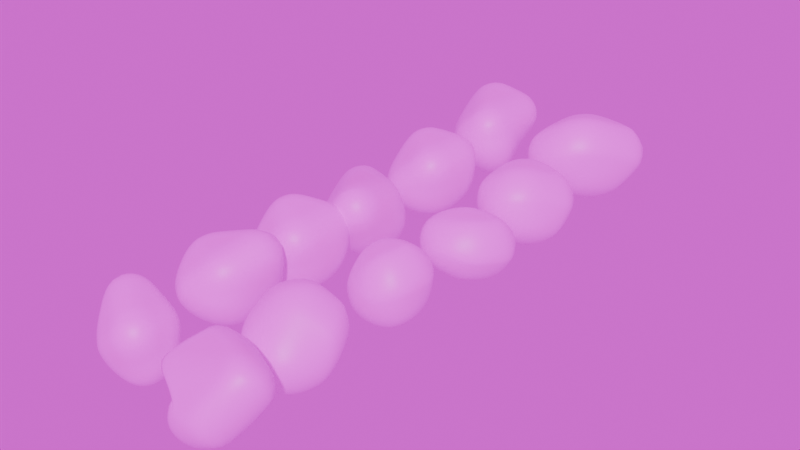 # Source: RocksA5.blend  (saved by Blender 4.1.23; exported with 4.5.12 LTS)
import bpy
from mathutils import Matrix  # noqa: F401  (used for matrix-valued properties, if any)

bpy.ops.wm.read_factory_settings(use_empty=True)
scene = bpy.context.scene
scene.name = 'Scene'

# ---- collections
col_collection = bpy.data.collections.new('Collection'); scene.collection.children.link(col_collection)

# ---- images (referenced by path relative to the original .blend; pixels are not part of the script)
import os
ASSET_DIR = os.environ.get("B2B_ASSET_DIR", "")  # directory of the original .blend (textures are referenced by path, not embedded)
HERE = os.path.dirname(os.path.abspath(__file__))  # packed textures are extracted next to this script under _unpacked/

def load_image(name, relpath, width, height, colorspace="sRGB"):
    """Load a texture the original file referenced (path relative to the .blend, or extracted next to this script)."""
    p = next((c for c in (os.path.join(HERE, relpath), os.path.join(ASSET_DIR, relpath)) if relpath and os.path.exists(c)), "")
    if p:
        img = bpy.data.images.load(p, check_existing=True)
        img.name = name
    else:  # same state as the original file: an image datablock whose file is absent (Cycles renders it pink)
        img = bpy.data.images.new(name, width, height)
        img.source = "FILE"
        img.filepath = "//" + (relpath or name)
    img.colorspace_settings.name = colorspace
    return img
img_gray_rocks_diff_2k_jpg = load_image('gray_rocks_diff_2k.jpg', 'textures/rocktexturev1/gray_rocks_diff_2k.jpg', 1024, 1024, 'sRGB')
img_dry_riverbed_rock_diff_2k_jpg_001 = load_image('dry_riverbed_rock_diff_2k.jpg.001', 'textures/rocktexturev2/dry_riverbed_rock_diff_2k.jpg', 1024, 1024, 'sRGB')
img_underwater_hdri_hdr = load_image('UNDERWATER HDRI.hdr', 'UNDERWATER HDRI.hdr', 1024, 1024, 'Linear Rec.709')

# ---- materials (node trees are filled in below, after node groups)
mat_material_004 = bpy.data.materials.new('Material.004')
mat_material_004.use_transparent_shadow = False
mat_material_006 = bpy.data.materials.new('Material.006')
mat_material_006.use_transparent_shadow = False
mat_material_008 = bpy.data.materials.new('Material.008')
mat_material_008.use_transparent_shadow = False
mat_material_010 = bpy.data.materials.new('Material.010')
mat_material_010.use_transparent_shadow = False
mat_material_012 = bpy.data.materials.new('Material.012')
mat_material_012.use_transparent_shadow = False
mat_material_007 = bpy.data.materials.new('Material.007')
mat_material_007.use_transparent_shadow = False
mat_material_005 = bpy.data.materials.new('Material.005')
mat_material_005.use_transparent_shadow = False
mat_material_003 = bpy.data.materials.new('Material.003')
mat_material_003.use_transparent_shadow = False
mat_material_009 = bpy.data.materials.new('Material.009')
mat_material_009.use_transparent_shadow = False
mat_material_011 = bpy.data.materials.new('Material.011')
mat_material_011.use_transparent_shadow = False
mat_rock_texture = bpy.data.materials.new('Rock Texture')
mat_rock_texture.use_transparent_shadow = False
mat_material_002 = bpy.data.materials.new('Material.002')
mat_material_002.use_transparent_shadow = False

# ---- material node trees
mat_material_004.use_nodes = True; mat_material_004.node_tree.nodes.clear()
_N = mat_material_004.node_tree.nodes; _L = mat_material_004.node_tree.links
n0 = _N.new('ShaderNodeBsdfPrincipled'); n0.name = 'Principled BSDF'; n0.location = (10, 300)
n1 = _N.new('ShaderNodeOutputMaterial'); n1.name = 'Material Output'; n1.location = (300, 300)
n2 = _N.new('ShaderNodeTexEnvironment'); n2.name = 'Environment Texture'; n2.location = (-380, 328)
n2.image = img_gray_rocks_diff_2k_jpg
_L.new(n0.outputs[0], n1.inputs[0])
_L.new(n2.outputs[0], n0.inputs[0])
n1.is_active_output = True
mat_material_006.use_nodes = True; mat_material_006.node_tree.nodes.clear()
_N = mat_material_006.node_tree.nodes; _L = mat_material_006.node_tree.links
n0 = _N.new('ShaderNodeBsdfPrincipled'); n0.name = 'Principled BSDF'; n0.location = (10, 300)
n1 = _N.new('ShaderNodeOutputMaterial'); n1.name = 'Material Output'; n1.location = (300, 300)
n2 = _N.new('ShaderNodeTexEnvironment'); n2.name = 'Environment Texture'; n2.location = (-461, 329)
n2.image = img_gray_rocks_diff_2k_jpg
_L.new(n0.outputs[0], n1.inputs[0])
_L.new(n2.outputs[0], n0.inputs[0])
n1.is_active_output = True
mat_material_008.use_nodes = True; mat_material_008.node_tree.nodes.clear()
_N = mat_material_008.node_tree.nodes; _L = mat_material_008.node_tree.links
n0 = _N.new('ShaderNodeBsdfPrincipled'); n0.name = 'Principled BSDF'; n0.location = (10, 300)
n1 = _N.new('ShaderNodeOutputMaterial'); n1.name = 'Material Output'; n1.location = (300, 300)
n2 = _N.new('ShaderNodeTexEnvironment'); n2.name = 'Environment Texture'; n2.location = (-443, 336)
n2.image = img_gray_rocks_diff_2k_jpg
_L.new(n0.outputs[0], n1.inputs[0])
_L.new(n2.outputs[0], n0.inputs[0])
n1.is_active_output = True
mat_material_010.use_nodes = True; mat_material_010.node_tree.nodes.clear()
_N = mat_material_010.node_tree.nodes; _L = mat_material_010.node_tree.links
n0 = _N.new('ShaderNodeBsdfPrincipled'); n0.name = 'Principled BSDF'; n0.location = (10, 300)
n1 = _N.new('ShaderNodeOutputMaterial'); n1.name = 'Material Output'; n1.location = (300, 300)
n2 = _N.new('ShaderNodeTexEnvironment'); n2.name = 'Environment Texture'; n2.location = (-398, 359)
n2.image = img_gray_rocks_diff_2k_jpg
_L.new(n0.outputs[0], n1.inputs[0])
_L.new(n2.outputs[0], n0.inputs[0])
n1.is_active_output = True
mat_material_012.use_nodes = True; mat_material_012.node_tree.nodes.clear()
_N = mat_material_012.node_tree.nodes; _L = mat_material_012.node_tree.links
n0 = _N.new('ShaderNodeBsdfPrincipled'); n0.name = 'Principled BSDF'; n0.location = (10, 300)
n1 = _N.new('ShaderNodeOutputMaterial'); n1.name = 'Material Output'; n1.location = (300, 300)
n2 = _N.new('ShaderNodeTexEnvironment'); n2.name = 'Environment Texture'; n2.location = (-348, 315)
n2.image = img_gray_rocks_diff_2k_jpg
_L.new(n0.outputs[0], n1.inputs[0])
_L.new(n2.outputs[0], n0.inputs[0])
n1.is_active_output = True
mat_material_007.use_nodes = True; mat_material_007.node_tree.nodes.clear()
_N = mat_material_007.node_tree.nodes; _L = mat_material_007.node_tree.links
n0 = _N.new('ShaderNodeBsdfPrincipled'); n0.name = 'Principled BSDF'; n0.location = (10, 300)
n1 = _N.new('ShaderNodeOutputMaterial'); n1.name = 'Material Output'; n1.location = (300, 300)
n2 = _N.new('ShaderNodeTexEnvironment'); n2.name = 'Environment Texture'; n2.location = (-372, 291)
n2.image = img_dry_riverbed_rock_diff_2k_jpg_001
_L.new(n0.outputs[0], n1.inputs[0])
_L.new(n2.outputs[0], n0.inputs[0])
n1.is_active_output = True
mat_material_005.use_nodes = True; mat_material_005.node_tree.nodes.clear()
_N = mat_material_005.node_tree.nodes; _L = mat_material_005.node_tree.links
n0 = _N.new('ShaderNodeBsdfPrincipled'); n0.name = 'Principled BSDF'; n0.location = (10, 300)
n1 = _N.new('ShaderNodeOutputMaterial'); n1.name = 'Material Output'; n1.location = (300, 300)
n2 = _N.new('ShaderNodeTexEnvironment'); n2.name = 'Environment Texture'; n2.location = (-385, 305)
n2.image = img_dry_riverbed_rock_diff_2k_jpg_001
_L.new(n0.outputs[0], n1.inputs[0])
_L.new(n2.outputs[0], n0.inputs[0])
n1.is_active_output = True
mat_material_003.use_nodes = True; mat_material_003.node_tree.nodes.clear()
_N = mat_material_003.node_tree.nodes; _L = mat_material_003.node_tree.links
n0 = _N.new('ShaderNodeBsdfPrincipled'); n0.name = 'Principled BSDF'; n0.location = (10, 300)
n1 = _N.new('ShaderNodeOutputMaterial'); n1.name = 'Material Output'; n1.location = (300, 300)
n2 = _N.new('ShaderNodeTexEnvironment'); n2.name = 'Environment Texture'; n2.location = (-356, 282)
n2.image = img_dry_riverbed_rock_diff_2k_jpg_001
_L.new(n0.outputs[0], n1.inputs[0])
_L.new(n2.outputs[0], n0.inputs[0])
n1.is_active_output = True
mat_material_009.use_nodes = True; mat_material_009.node_tree.nodes.clear()
_N = mat_material_009.node_tree.nodes; _L = mat_material_009.node_tree.links
n0 = _N.new('ShaderNodeBsdfPrincipled'); n0.name = 'Principled BSDF'; n0.location = (10, 300)
n1 = _N.new('ShaderNodeOutputMaterial'); n1.name = 'Material Output'; n1.location = (300, 300)
n2 = _N.new('ShaderNodeTexEnvironment'); n2.name = 'Environment Texture'; n2.location = (-384, 315)
n2.image = img_dry_riverbed_rock_diff_2k_jpg_001
_L.new(n0.outputs[0], n1.inputs[0])
_L.new(n2.outputs[0], n0.inputs[0])
n1.is_active_output = True
mat_material_011.use_nodes = True; mat_material_011.node_tree.nodes.clear()
_N = mat_material_011.node_tree.nodes; _L = mat_material_011.node_tree.links
n0 = _N.new('ShaderNodeBsdfPrincipled'); n0.name = 'Principled BSDF'; n0.location = (10, 300)
n1 = _N.new('ShaderNodeOutputMaterial'); n1.name = 'Material Output'; n1.location = (300, 300)
n2 = _N.new('ShaderNodeTexEnvironment'); n2.name = 'Environment Texture'; n2.location = (-347, 328)
n2.image = img_dry_riverbed_rock_diff_2k_jpg_001
_L.new(n0.outputs[0], n1.inputs[0])
_L.new(n2.outputs[0], n0.inputs[0])
n1.is_active_output = True
mat_rock_texture.use_nodes = True; mat_rock_texture.node_tree.nodes.clear()
_N = mat_rock_texture.node_tree.nodes; _L = mat_rock_texture.node_tree.links
n0 = _N.new('ShaderNodeBsdfPrincipled'); n0.name = 'Principled BSDF'; n0.location = (-267, 351)
n1 = _N.new('ShaderNodeOutputMaterial'); n1.name = 'Material Output'; n1.location = (300, 300)
n2 = _N.new('ShaderNodeTexEnvironment'); n2.name = 'Environment Texture'; n2.location = (-664, 310)
n2.image = img_dry_riverbed_rock_diff_2k_jpg_001
_L.new(n0.outputs[0], n1.inputs[0])
_L.new(n2.outputs[0], n0.inputs[0])
n1.is_active_output = True
mat_material_002.use_nodes = True; mat_material_002.node_tree.nodes.clear()
_N = mat_material_002.node_tree.nodes; _L = mat_material_002.node_tree.links
n0 = _N.new('ShaderNodeBsdfPrincipled'); n0.name = 'Principled BSDF'; n0.location = (10, 300)
n1 = _N.new('ShaderNodeOutputMaterial'); n1.name = 'Material Output'; n1.location = (300, 300)
n2 = _N.new('ShaderNodeTexEnvironment'); n2.name = 'Environment Texture'; n2.location = (-353, 299)
n2.image = img_gray_rocks_diff_2k_jpg
_L.new(n0.outputs[0], n1.inputs[0])
_L.new(n2.outputs[0], n0.inputs[0])
n1.is_active_output = True

# ---- world
world_world = bpy.data.worlds.new('World'); scene.world = world_world
world_world.use_nodes = True; world_world.node_tree.nodes.clear()
_N = world_world.node_tree.nodes; _L = world_world.node_tree.links
n0 = _N.new('ShaderNodeOutputWorld'); n0.name = 'World Output'; n0.location = (300, 300)
n1 = _N.new('ShaderNodeBackground'); n1.name = 'Background'; n1.location = (10, 300)
n2 = _N.new('ShaderNodeTexEnvironment'); n2.name = 'Environment Texture'; n2.location = (-266, 295)
n2.image = img_underwater_hdri_hdr
_L.new(n1.outputs[0], n0.inputs[0])
_L.new(n2.outputs[0], n1.inputs[0])
n0.is_active_output = True
world_world.color = (0.05088, 0.05088, 0.05088)
world_world.use_sun_shadow = False
world_world.sun_shadow_jitter_overblur = 0.0

# ---- meshes
me_rock_001 = bpy.data.meshes.new('rock.001')
me_rock_001.from_pydata([(-0.2829, -0.6548, -0.1545), (-0.5, 0.4922, -0.4989), (-0.4746, 0.4532, 0.4985), (0.5, -0.488, 0.4973), (0.5, 0.488, 0.4942), (0.5, 0.4914, -0.4954), (0.5001, -0.5111, -0.4945)], [], [(0, 3, 2), (0, 6, 3), (0, 1, 5, 6), (2, 3, 4), (0, 2, 1), (1, 2, 4, 5), (3, 6, 5, 4)])
me_rock_001.polygons.foreach_set('use_smooth', [True] * 7)
_k = {(2, 3): 0.47584, (0, 1): 0.31973, (0, 2): 0.38983, (0, 3): 0.55438, (2, 4): 0.65777, (1, 5): 0.17257, (0, 6): 0.17633, (5, 6): 0.17229, (3, 4): 0.49358, (1, 2): 0.12307, (3, 6): 0.13958, (4, 5): 0.43682}
me_rock_001.attributes.new('crease_edge', 'FLOAT', 'EDGE').data.foreach_set('value', [_k.get((min(e.vertices), max(e.vertices)), 0.0) for e in me_rock_001.edges])
me_rock_001.materials.append(mat_material_004)
me_rock_001.update()
me_rock_002 = bpy.data.meshes.new('rock.002')
me_rock_002.from_pydata([(-0.1716, -0.596, -0.04238), (-0.5, 0.4922, -0.4989), (-0.7827, 0.8081, 0.1889), (0.7141, -1.028, 0.6981), (0.4639, 0.01812, 0.433), (0.5, 0.4914, -0.4954), (0.5, -0.4967, -0.4945)], [], [(0, 3, 2), (0, 6, 3), (0, 1, 5, 6), (2, 3, 4), (0, 2, 1), (1, 2, 4, 5), (3, 6, 5, 4)])
me_rock_002.polygons.foreach_set('use_smooth', [True] * 7)
_k = {(2, 3): 0.47584, (0, 1): 0.31973, (0, 2): 0.38983, (0, 3): 0.55438, (2, 4): 0.65777, (1, 5): 0.17257, (0, 6): 0.17633, (5, 6): 0.17229, (3, 4): 0.49358, (1, 2): 0.12307, (3, 6): 0.13958, (4, 5): 0.43682}
me_rock_002.attributes.new('crease_edge', 'FLOAT', 'EDGE').data.foreach_set('value', [_k.get((min(e.vertices), max(e.vertices)), 0.0) for e in me_rock_002.edges])
me_rock_002.materials.append(mat_material_006)
me_rock_002.update()
me_rock_003 = bpy.data.meshes.new('rock.003')
me_rock_003.from_pydata([(-0.3079, -0.5875, -0.1866), (-0.1476, 0.1441, -0.1419), (-0.3411, 0.1428, 0.625), (0.5, -0.488, 0.4973), (0.5, 0.488, 0.4942), (0.5, 0.4914, -0.4954), (0.5, -0.4967, -0.4945)], [], [(0, 3, 2), (0, 6, 3), (0, 1, 5, 6), (2, 3, 4), (0, 2, 1), (1, 2, 4, 5), (3, 6, 5, 4)])
me_rock_003.polygons.foreach_set('use_smooth', [True] * 7)
_k = {(2, 3): 0.47584, (0, 1): 0.31973, (0, 2): 0.38983, (0, 3): 0.55438, (2, 4): 0.65777, (1, 5): 0.17257, (0, 6): 0.17633, (5, 6): 0.17229, (3, 4): 0.49358, (1, 2): 0.12307, (3, 6): 0.13958, (4, 5): 0.43682}
me_rock_003.attributes.new('crease_edge', 'FLOAT', 'EDGE').data.foreach_set('value', [_k.get((min(e.vertices), max(e.vertices)), 0.0) for e in me_rock_003.edges])
me_rock_003.materials.append(mat_material_008)
me_rock_003.update()
me_rock_004 = bpy.data.meshes.new('rock.004')
me_rock_004.from_pydata([(-0.3073, -0.6007, -0.1866), (-0.4986, 0.06998, -0.556), (-0.6724, 0.07196, 0.1737), (0.3112, -0.3476, 0.3039), (0.5, 0.488, 0.4942), (0.1025, 0.7324, -0.9054), (0.5, -0.4967, -0.4945)], [], [(0, 3, 2), (0, 6, 3), (0, 1, 5, 6), (2, 3, 4), (0, 2, 1), (1, 2, 4, 5), (3, 6, 5, 4)])
me_rock_004.polygons.foreach_set('use_smooth', [True] * 7)
_k = {(2, 3): 0.47584, (0, 1): 0.31973, (0, 2): 0.38983, (0, 3): 0.55438, (2, 4): 0.65777, (1, 5): 0.17257, (0, 6): 0.17633, (5, 6): 0.17229, (3, 4): 0.49358, (1, 2): 0.12307, (3, 6): 0.13958, (4, 5): 0.43682}
me_rock_004.attributes.new('crease_edge', 'FLOAT', 'EDGE').data.foreach_set('value', [_k.get((min(e.vertices), max(e.vertices)), 0.0) for e in me_rock_004.edges])
me_rock_004.materials.append(mat_material_010)
me_rock_004.update()
me_rock_005 = bpy.data.meshes.new('rock.005')
me_rock_005.from_pydata([(-0.03438, -0.7018, 0.08467), (-0.1924, -0.2774, 0.03372), (-0.5084, -0.02954, 0.7087), (0.5285, -0.7064, 0.5217), (0.4428, -0.1785, 0.3923), (0.677, -0.4676, -0.1113), (0.5, -0.4967, -0.4945)], [], [(0, 3, 2), (0, 6, 3), (0, 1, 5, 6), (2, 3, 4), (0, 2, 1), (1, 2, 4, 5), (3, 6, 5, 4)])
me_rock_005.polygons.foreach_set('use_smooth', [True] * 7)
_k = {(2, 3): 0.47584, (0, 1): 0.31973, (0, 2): 0.38983, (0, 3): 0.55438, (2, 4): 0.65777, (1, 5): 0.17257, (0, 6): 0.17633, (5, 6): 0.17229, (3, 4): 0.49358, (1, 2): 0.12307, (3, 6): 0.13958, (4, 5): 0.43682}
me_rock_005.attributes.new('crease_edge', 'FLOAT', 'EDGE').data.foreach_set('value', [_k.get((min(e.vertices), max(e.vertices)), 0.0) for e in me_rock_005.edges])
me_rock_005.materials.append(mat_material_012)
me_rock_005.update()
me_rock_006 = bpy.data.meshes.new('rock.006')
me_rock_006.from_pydata([(-0.361, -0.3123, -0.3331), (-0.3424, 0.3699, -0.3256), (-0.339, 0.3079, 0.3247), (0.3066, -0.4255, 0.3433), (0.4531, 0.2763, 0.4146), (0.2909, 0.3329, -0.2897), (0.409, -0.3967, -0.3887)], [], [(0, 3, 2), (0, 6, 3), (0, 1, 5, 6), (2, 3, 4), (0, 2, 1), (1, 2, 4, 5), (3, 6, 5, 4)])
me_rock_006.polygons.foreach_set('use_smooth', [True] * 7)
_k = {(2, 3): 0.46301, (0, 1): 0.22898, (0, 2): 0.39255, (0, 3): 0.44901, (2, 4): 0.65595, (1, 5): 0.15853, (0, 6): 0.08509, (5, 6): 0.28452, (3, 4): 0.61602, (1, 2): 0.16466, (3, 6): 0.13503, (4, 5): 0.34129}
me_rock_006.attributes.new('crease_edge', 'FLOAT', 'EDGE').data.foreach_set('value', [_k.get((min(e.vertices), max(e.vertices)), 0.0) for e in me_rock_006.edges])
me_rock_006.materials.append(mat_material_007)
me_rock_006.update()
me_rock_007 = bpy.data.meshes.new('rock.007')
me_rock_007.from_pydata([(-0.739, -0.5801, 0.2132), (-0.3424, 0.3699, -0.3256), (-0.339, 0.3079, 0.3247), (0.3066, -0.4255, 0.3433), (0.592, 0.3335, 0.2182), (0.2924, 0.3132, -0.2897), (0.2099, -0.4511, -0.1099)], [], [(0, 3, 2), (0, 6, 3), (0, 1, 5, 6), (2, 3, 4), (0, 2, 1), (1, 2, 4, 5), (3, 6, 5, 4)])
me_rock_007.polygons.foreach_set('use_smooth', [True] * 7)
_k = {(2, 3): 0.46301, (0, 1): 0.22898, (0, 2): 0.39255, (0, 3): 0.44901, (2, 4): 0.65595, (1, 5): 0.15853, (0, 6): 0.08509, (5, 6): 0.28452, (3, 4): 0.61602, (1, 2): 0.16466, (3, 6): 0.13503, (4, 5): 0.34129}
me_rock_007.attributes.new('crease_edge', 'FLOAT', 'EDGE').data.foreach_set('value', [_k.get((min(e.vertices), max(e.vertices)), 0.0) for e in me_rock_007.edges])
me_rock_007.materials.append(mat_material_005)
me_rock_007.update()
me_rock_008 = bpy.data.meshes.new('rock.008')
me_rock_008.from_pydata([(-0.8064, -0.4531, 0.2677), (-0.3424, 0.3699, -0.3256), (-0.6335, 0.8602, 0.5635), (-0.06935, -0.2764, 0.7381), (0.4352, 0.805, 0.3166), (0.2643, 0.3693, -0.2674), (0.2099, -0.4511, -0.1099)], [], [(0, 3, 2), (0, 6, 3), (0, 1, 5, 6), (2, 3, 4), (0, 2, 1), (1, 2, 4, 5), (3, 6, 5, 4)])
me_rock_008.polygons.foreach_set('use_smooth', [True] * 7)
_k = {(2, 3): 0.46301, (0, 1): 0.22898, (0, 2): 0.39255, (0, 3): 0.44901, (2, 4): 0.65595, (1, 5): 0.15853, (0, 6): 0.08509, (5, 6): 0.28452, (3, 4): 0.61602, (1, 2): 0.16466, (3, 6): 0.13503, (4, 5): 0.34129}
me_rock_008.attributes.new('crease_edge', 'FLOAT', 'EDGE').data.foreach_set('value', [_k.get((min(e.vertices), max(e.vertices)), 0.0) for e in me_rock_008.edges])
me_rock_008.materials.append(mat_material_003)
me_rock_008.update()
me_rock_009 = bpy.data.meshes.new('rock.009')
me_rock_009.from_pydata([(-0.5992, -0.2441, 0.00302), (-0.3424, 0.3699, -0.3256), (-0.6335, 0.8602, 0.5635), (-0.2153, 0.595, 0.7597), (0.4352, 0.805, 0.3166), (0.2643, 0.3693, -0.2674), (0.2099, -0.4511, -0.1099)], [], [(0, 3, 2), (0, 6, 3), (0, 1, 5, 6), (2, 3, 4), (0, 2, 1), (1, 2, 4, 5), (3, 6, 5, 4)])
me_rock_009.polygons.foreach_set('use_smooth', [True] * 7)
_k = {(2, 3): 0.46301, (0, 1): 0.22898, (0, 2): 0.39255, (0, 3): 0.44901, (2, 4): 0.65595, (1, 5): 0.15853, (0, 6): 0.08509, (5, 6): 0.28452, (3, 4): 0.61602, (1, 2): 0.16466, (3, 6): 0.13503, (4, 5): 0.34129}
me_rock_009.attributes.new('crease_edge', 'FLOAT', 'EDGE').data.foreach_set('value', [_k.get((min(e.vertices), max(e.vertices)), 0.0) for e in me_rock_009.edges])
me_rock_009.materials.append(mat_material_009)
me_rock_009.update()
me_rock_010 = bpy.data.meshes.new('rock.010')
me_rock_010.from_pydata([(-0.8064, -0.4531, 0.2677), (-0.3424, 0.3699, -0.3256), (-0.6335, 0.8602, 0.5635), (-1.188, -0.1242, 0.05382), (1.315, 0.007268, 0.8719), (0.3883, -0.8202, -0.1617), (0.2099, -0.4511, -0.1099)], [], [(0, 3, 2), (0, 6, 3), (0, 1, 5, 6), (2, 3, 4), (0, 2, 1), (1, 2, 4, 5), (3, 6, 5, 4)])
me_rock_010.polygons.foreach_set('use_smooth', [True] * 7)
_k = {(2, 3): 0.46301, (0, 1): 0.22898, (0, 2): 0.39255, (0, 3): 0.44901, (2, 4): 0.65595, (1, 5): 0.15853, (0, 6): 0.08509, (5, 6): 0.28452, (3, 4): 0.61602, (1, 2): 0.16466, (3, 6): 0.13503, (4, 5): 0.34129}
me_rock_010.attributes.new('crease_edge', 'FLOAT', 'EDGE').data.foreach_set('value', [_k.get((min(e.vertices), max(e.vertices)), 0.0) for e in me_rock_010.edges])
me_rock_010.materials.append(mat_material_011)
me_rock_010.update()
me_rock_011 = bpy.data.meshes.new('rock.011')
me_rock_011.from_pydata([(-1.21, -0.7646, 0.2002), (-0.3424, 0.3699, -0.3256), (-0.7268, 0.9643, 0.6072), (0.03893, -0.4969, 1.057), (0.7297, 1.097, 0.3764), (0.2643, 0.3693, -0.2674), (0.1897, -0.4258, -0.08929)], [], [(0, 3, 2), (0, 6, 3), (0, 1, 5, 6), (2, 3, 4), (0, 2, 1), (1, 2, 4, 5), (3, 6, 5, 4)])
me_rock_011.polygons.foreach_set('use_smooth', [True] * 7)
_k = {(2, 3): 0.46301, (0, 1): 0.22898, (0, 2): 0.39255, (0, 3): 0.44901, (2, 4): 0.65595, (1, 5): 0.15853, (0, 6): 0.08509, (5, 6): 0.28452, (3, 4): 0.61602, (1, 2): 0.16466, (3, 6): 0.13503, (4, 5): 0.34129}
me_rock_011.attributes.new('crease_edge', 'FLOAT', 'EDGE').data.foreach_set('value', [_k.get((min(e.vertices), max(e.vertices)), 0.0) for e in me_rock_011.edges])
me_rock_011.materials.append(mat_rock_texture)
me_rock_011.update()
me_rock_012 = bpy.data.meshes.new('rock.012')
me_rock_012.from_pydata([(0.09214, -0.9346, 0.09627), (-0.9291, 0.3798, -0.6961), (-0.4428, 0.7239, 0.5373), (0.6165, -0.8745, 0.5573), (0.5714, 0.6395, 0.3978), (-0.318, 0.4588, -1.081), (1.168, -1.037, -0.368)], [], [(0, 3, 2), (0, 6, 3), (0, 1, 5, 6), (2, 3, 4), (0, 2, 1), (1, 2, 4, 5), (3, 6, 5, 4)])
me_rock_012.polygons.foreach_set('use_smooth', [True] * 7)
_k = {(2, 3): 0.47584, (0, 1): 0.31973, (0, 2): 0.38983, (0, 3): 0.55438, (2, 4): 0.65777, (1, 5): 0.17257, (0, 6): 0.17633, (5, 6): 0.17229, (3, 4): 0.49358, (1, 2): 0.12307, (3, 6): 0.13958, (4, 5): 0.43682}
me_rock_012.attributes.new('crease_edge', 'FLOAT', 'EDGE').data.foreach_set('value', [_k.get((min(e.vertices), max(e.vertices)), 0.0) for e in me_rock_012.edges])
me_rock_012.materials.append(mat_material_002)
me_rock_012.update()

# ---- objects
ob_rock_001 = bpy.data.objects.new('rock.001', me_rock_001)
ob_rock_002 = bpy.data.objects.new('rock.002', me_rock_002)
ob_rock_003 = bpy.data.objects.new('rock.003', me_rock_003)
ob_rock_004 = bpy.data.objects.new('rock.004', me_rock_004)
ob_rock_005 = bpy.data.objects.new('rock.005', me_rock_005)
ob_rock_006 = bpy.data.objects.new('rock.006', me_rock_006)
ob_rock_007 = bpy.data.objects.new('rock.007', me_rock_007)
ob_rock_008 = bpy.data.objects.new('rock.008', me_rock_008)
ob_rock_009 = bpy.data.objects.new('rock.009', me_rock_009)
ob_rock_010 = bpy.data.objects.new('rock.010', me_rock_010)
ob_rock_011 = bpy.data.objects.new('rock.011', me_rock_011)
ob_rock_012 = bpy.data.objects.new('rock.012', me_rock_012)

# ---- transforms, parenting, visibility, modifiers, constraints
ob_rock_001.location = (-1.714, 2.763, -0.5107)
_m = ob_rock_001.modifiers.new('Subsurf', 'SUBSURF')
_m.levels = 3
_m.render_levels = 3
_m = ob_rock_001.modifiers.new('Subsurf.001', 'SUBSURF')
_m.levels = 3
_m.render_levels = 3
_m = ob_rock_001.modifiers.new('Displace', 'DISPLACE')
_m.mid_level = 0.0
_m.strength = 0.006475
_m = ob_rock_001.modifiers.new('Displace.001', 'DISPLACE')
_m.mid_level = 0.0
_m.strength = 0.3663
_m = ob_rock_001.modifiers.new('Displace.002', 'DISPLACE')
_m.strength = 0.0435
_m = ob_rock_001.modifiers.new('Displace.003', 'DISPLACE')
_m.strength = 0.03296
ob_rock_002.location = (-1.561, 0.5037, -0.4926)
_m = ob_rock_002.modifiers.new('Subsurf', 'SUBSURF')
_m.levels = 3
_m.render_levels = 3
_m = ob_rock_002.modifiers.new('Subsurf.001', 'SUBSURF')
_m.levels = 3
_m.render_levels = 3
_m = ob_rock_002.modifiers.new('Displace', 'DISPLACE')
_m.mid_level = 0.0
_m.strength = 0.006475
_m = ob_rock_002.modifiers.new('Displace.001', 'DISPLACE')
_m.mid_level = 0.0
_m.strength = 0.3663
_m = ob_rock_002.modifiers.new('Displace.002', 'DISPLACE')
_m.strength = 0.0435
_m = ob_rock_002.modifiers.new('Displace.003', 'DISPLACE')
_m.strength = 0.03296
ob_rock_003.location = (-1.683, -1.319, -0.5899)
_m = ob_rock_003.modifiers.new('Subsurf', 'SUBSURF')
_m.levels = 3
_m.render_levels = 3
_m = ob_rock_003.modifiers.new('Subsurf.001', 'SUBSURF')
_m.levels = 3
_m.render_levels = 3
_m = ob_rock_003.modifiers.new('Displace', 'DISPLACE')
_m.mid_level = 0.0
_m.strength = 0.006475
_m = ob_rock_003.modifiers.new('Displace.001', 'DISPLACE')
_m.mid_level = 0.0
_m.strength = 0.3663
_m = ob_rock_003.modifiers.new('Displace.002', 'DISPLACE')
_m.strength = 0.0435
_m = ob_rock_003.modifiers.new('Displace.003', 'DISPLACE')
_m.strength = 0.03296
ob_rock_004.location = (-1.553, -3.143, -0.359)
_m = ob_rock_004.modifiers.new('Subsurf', 'SUBSURF')
_m.levels = 3
_m.render_levels = 3
_m = ob_rock_004.modifiers.new('Subsurf.001', 'SUBSURF')
_m.levels = 3
_m.render_levels = 3
_m = ob_rock_004.modifiers.new('Displace', 'DISPLACE')
_m.mid_level = 0.0
_m.strength = 0.006475
_m = ob_rock_004.modifiers.new('Displace.001', 'DISPLACE')
_m.mid_level = 0.0
_m.strength = 0.3663
_m = ob_rock_004.modifiers.new('Displace.002', 'DISPLACE')
_m.strength = 0.0435
_m = ob_rock_004.modifiers.new('Displace.003', 'DISPLACE')
_m.strength = 0.03296
ob_rock_005.location = (-1.793, -4.734, -0.8856)
_m = ob_rock_005.modifiers.new('Subsurf', 'SUBSURF')
_m.levels = 3
_m.render_levels = 3
_m = ob_rock_005.modifiers.new('Subsurf.001', 'SUBSURF')
_m.levels = 3
_m.render_levels = 3
_m = ob_rock_005.modifiers.new('Displace', 'DISPLACE')
_m.mid_level = 0.0
_m.strength = 0.006475
_m = ob_rock_005.modifiers.new('Displace.001', 'DISPLACE')
_m.mid_level = 0.0
_m.strength = 0.3663
_m = ob_rock_005.modifiers.new('Displace.002', 'DISPLACE')
_m.strength = 0.0435
_m = ob_rock_005.modifiers.new('Displace.003', 'DISPLACE')
_m.strength = 0.03296
ob_rock_006.location = (0.5379, -1.212, -0.6057)
_m = ob_rock_006.modifiers.new('Subsurf', 'SUBSURF')
_m.levels = 2
_m = ob_rock_006.modifiers.new('Subsurf.001', 'SUBSURF')
_m.levels = 2
_m = ob_rock_006.modifiers.new('Displace', 'DISPLACE')
_m.mid_level = 0.0
_m.strength = 0.002244
_m = ob_rock_006.modifiers.new('Displace.001', 'DISPLACE')
_m.mid_level = 0.0
_m.strength = 0.4148
_m = ob_rock_006.modifiers.new('Displace.002', 'DISPLACE')
_m.strength = 0.05905
_m = ob_rock_006.modifiers.new('Displace.003', 'DISPLACE')
_m.strength = 0.01678
_m = ob_rock_006.modifiers.new('Smooth', 'SMOOTH')
_m.factor = 2.164
_m.iterations = 2
ob_rock_007.location = (0.6386, 1.13, -0.835)
_m = ob_rock_007.modifiers.new('Subsurf', 'SUBSURF')
_m.levels = 2
_m = ob_rock_007.modifiers.new('Subsurf.001', 'SUBSURF')
_m.levels = 2
_m = ob_rock_007.modifiers.new('Displace', 'DISPLACE')
_m.mid_level = 0.0
_m.strength = 0.002244
_m = ob_rock_007.modifiers.new('Displace.001', 'DISPLACE')
_m.mid_level = 0.0
_m.strength = 0.4148
_m = ob_rock_007.modifiers.new('Displace.002', 'DISPLACE')
_m.strength = 0.05905
_m = ob_rock_007.modifiers.new('Displace.003', 'DISPLACE')
_m.strength = 0.01678
_m = ob_rock_007.modifiers.new('Smooth', 'SMOOTH')
_m.factor = 2.164
_m.iterations = 2
ob_rock_008.location = (0.7149, 2.98, -0.8671)
_m = ob_rock_008.modifiers.new('Subsurf', 'SUBSURF')
_m.levels = 2
_m = ob_rock_008.modifiers.new('Subsurf.001', 'SUBSURF')
_m.levels = 2
_m = ob_rock_008.modifiers.new('Displace', 'DISPLACE')
_m.mid_level = 0.0
_m.strength = 0.002244
_m = ob_rock_008.modifiers.new('Displace.001', 'DISPLACE')
_m.mid_level = 0.0
_m.strength = 0.4148
_m = ob_rock_008.modifiers.new('Displace.002', 'DISPLACE')
_m.strength = 0.05905
_m = ob_rock_008.modifiers.new('Displace.003', 'DISPLACE')
_m.strength = 0.01678
_m = ob_rock_008.modifiers.new('Smooth', 'SMOOTH')
_m.factor = 2.164
_m.iterations = 2
ob_rock_009.location = (0.7931, -4.081, -0.7009)
_m = ob_rock_009.modifiers.new('Subsurf', 'SUBSURF')
_m.levels = 2
_m = ob_rock_009.modifiers.new('Subsurf.001', 'SUBSURF')
_m.levels = 2
_m = ob_rock_009.modifiers.new('Displace', 'DISPLACE')
_m.mid_level = 0.0
_m.strength = 0.002244
_m = ob_rock_009.modifiers.new('Displace.001', 'DISPLACE')
_m.mid_level = 0.0
_m.strength = 0.4148
_m = ob_rock_009.modifiers.new('Displace.002', 'DISPLACE')
_m.strength = 0.05905
_m = ob_rock_009.modifiers.new('Displace.003', 'DISPLACE')
_m.strength = 0.01678
_m = ob_rock_009.modifiers.new('Smooth', 'SMOOTH')
_m.factor = 2.164
_m.iterations = 2
ob_rock_010.location = (0.6629, -5.417, -0.8021)
_m = ob_rock_010.modifiers.new('Subsurf', 'SUBSURF')
_m.levels = 2
_m = ob_rock_010.modifiers.new('Subsurf.001', 'SUBSURF')
_m.levels = 2
_m = ob_rock_010.modifiers.new('Displace', 'DISPLACE')
_m.mid_level = 0.0
_m.strength = 0.002244
_m = ob_rock_010.modifiers.new('Displace.001', 'DISPLACE')
_m.mid_level = 0.0
_m.strength = 0.4148
_m = ob_rock_010.modifiers.new('Displace.002', 'DISPLACE')
_m.strength = 0.05905
_m = ob_rock_010.modifiers.new('Displace.003', 'DISPLACE')
_m.strength = 0.01678
_m = ob_rock_010.modifiers.new('Smooth', 'SMOOTH')
_m.factor = 2.164
_m.iterations = 2
ob_rock_011.location = (0.591, 5.564, -0.7946)
_m = ob_rock_011.modifiers.new('Subsurf', 'SUBSURF')
_m.levels = 2
_m = ob_rock_011.modifiers.new('Subsurf.001', 'SUBSURF')
_m.levels = 2
_m = ob_rock_011.modifiers.new('Displace', 'DISPLACE')
_m.mid_level = 0.0
_m.strength = 0.002244
_m = ob_rock_011.modifiers.new('Displace.001', 'DISPLACE')
_m.mid_level = 0.0
_m.strength = 0.4148
_m = ob_rock_011.modifiers.new('Displace.002', 'DISPLACE')
_m.strength = 0.05905
_m = ob_rock_011.modifiers.new('Displace.003', 'DISPLACE')
_m.strength = 0.01678
_m = ob_rock_011.modifiers.new('Smooth', 'SMOOTH')
_m.factor = 2.164
_m.iterations = 2
ob_rock_012.location = (-1.912, 5.281, -0.2894)
_m = ob_rock_012.modifiers.new('Subsurf', 'SUBSURF')
_m.levels = 3
_m.render_levels = 3
_m = ob_rock_012.modifiers.new('Subsurf.001', 'SUBSURF')
_m.levels = 3
_m.render_levels = 3
_m = ob_rock_012.modifiers.new('Displace', 'DISPLACE')
_m.mid_level = 0.0
_m.strength = 0.006475
_m = ob_rock_012.modifiers.new('Displace.001', 'DISPLACE')
_m.mid_level = 0.0
_m.strength = 0.3663
_m = ob_rock_012.modifiers.new('Displace.002', 'DISPLACE')
_m.strength = 0.0435
_m = ob_rock_012.modifiers.new('Displace.003', 'DISPLACE')
_m.strength = 0.03296

# ---- collection membership
col_collection.objects.link(ob_rock_001)
col_collection.objects.link(ob_rock_002)
col_collection.objects.link(ob_rock_003)
col_collection.objects.link(ob_rock_004)
col_collection.objects.link(ob_rock_005)
col_collection.objects.link(ob_rock_006)
col_collection.objects.link(ob_rock_007)
col_collection.objects.link(ob_rock_008)
col_collection.objects.link(ob_rock_009)
col_collection.objects.link(ob_rock_010)
col_collection.objects.link(ob_rock_011)
col_collection.objects.link(ob_rock_012)

# ---- scene / render settings (as saved in the file)
scene.frame_start = 1; scene.frame_end = 250; scene.frame_set(1)
scene.render.engine = 'BLENDER_EEVEE_NEXT'
scene.cycles.sampling_pattern = 'TABULATED_SOBOL'
scene.eevee.ray_tracing_options.trace_max_roughness = 0.0
bpy.context.view_layer.update()

# ---- added for rendering (the .blend has no active camera and no usable light): camera, sun
cam_auto = bpy.data.cameras.new('AutoCamera')
cam_auto.lens = 50.0
cam_auto.sensor_width = 36.0
cam_auto.clip_end = 1000.0
ob_auto_camera = bpy.data.objects.new('AutoCamera', cam_auto)
scene.collection.objects.link(ob_auto_camera)
ob_auto_camera.location = (11.8616, -14.4507, 9.49601)
ob_auto_camera.rotation_euler = (1.09748, -7.21219e-08, 0.694738)
scene.camera = ob_auto_camera
light_auto_sun = bpy.data.lights.new('AutoSun', 'SUN')
light_auto_sun.energy = 3.0
light_auto_sun.angle = 0.0523599
ob_auto_sun = bpy.data.objects.new('AutoSun', light_auto_sun)
scene.collection.objects.link(ob_auto_sun)
ob_auto_sun.rotation_euler = (0.872665, 0.174533, 0.523599)
bpy.context.view_layer.update()
